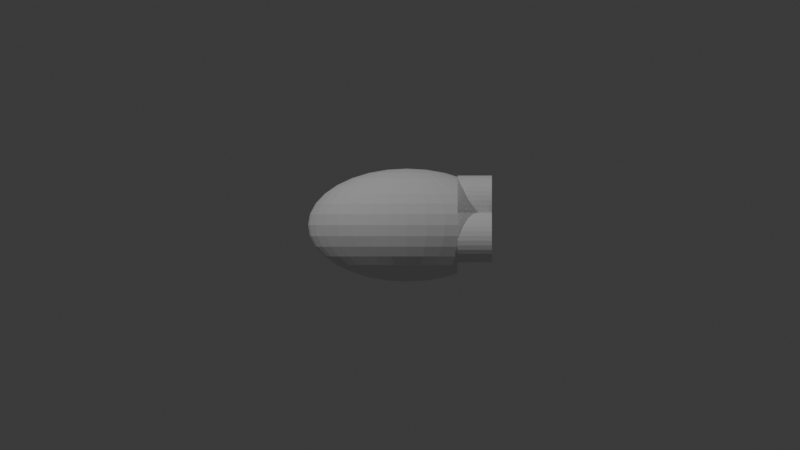 # Source: 4-DD-7-4-4.blend  (saved by Blender 4.3.32; exported with 4.5.12 LTS)
import bpy
from mathutils import Matrix  # noqa: F401  (used for matrix-valued properties, if any)

bpy.ops.wm.read_factory_settings(use_empty=True)
scene = bpy.context.scene
scene.name = 'Scene'

# ---- collections
col_collection = bpy.data.collections.new('Collection'); scene.collection.children.link(col_collection)

# ---- world
world_world = bpy.data.worlds.new('World'); scene.world = world_world
world_world.use_nodes = True; world_world.node_tree.nodes.clear()
_N = world_world.node_tree.nodes; _L = world_world.node_tree.links
n0 = _N.new('ShaderNodeOutputWorld'); n0.name = 'World Output'; n0.location = (300, 300)
n1 = _N.new('ShaderNodeBackground'); n1.name = 'Background'; n1.location = (10, 300)
n1.inputs[0].default_value = (0.05088, 0.05088, 0.05088, 1.0)
_L.new(n1.outputs[0], n0.inputs[0])
n0.is_active_output = True
world_world.color = (0.05088, 0.05088, 0.05088)
world_world.sun_shadow_jitter_overblur = 0.0

# ---- cameras
cam_camera_001 = bpy.data.cameras.new('Camera.001')
cam_camera_001.type = 'ORTHO'
cam_camera_001.ortho_scale = 40.0
cam_camera_002 = bpy.data.cameras.new('Camera.002')
cam_camera_002.type = 'ORTHO'
cam_camera_002.ortho_scale = 40.0

# ---- lights
light_point = bpy.data.lights.new('Point', 'POINT')
light_point.energy = 1e+04
light_point_001 = bpy.data.lights.new('Point.001', 'POINT')
light_point_001.energy = 6000.0

# ---- meshes
me_sphere = bpy.data.meshes.new('Sphere')
me_sphere.from_pydata([(0.0, 1.569, 2.349), (0.0, 2.349, 1.569), (0.0, 2.771, 0.5511), (0.0, 2.825, 0.0), (0.0, 2.771, -0.5511), (0.0, 2.349, -1.569), (0.1882, 0.5405, 2.771), (0.3692, 1.06, 2.61), (0.536, 1.539, 2.349), (0.6822, 1.959, 1.998), (0.8021, 2.304, 1.569), (0.8913, 2.56, 1.081), (0.9462, 2.717, 0.5511), (0.9647, 2.771, 0.0), (0.9462, 2.717, -0.5511), (0.8913, 2.56, -1.081), (0.8021, 2.304, -1.569), (0.6822, 1.959, -1.998), (0.536, 1.539, -2.349), (0.3692, 1.06, -2.61), (0.1882, 0.5405, -2.771), (0.3692, 0.5092, 2.771), (0.7242, 0.9988, 2.61), (1.051, 1.45, 2.349), (1.338, 1.846, 1.998), (1.573, 2.17, 1.569), (1.748, 2.411, 1.081), (1.856, 2.56, 0.5511), (1.892, 2.61, 0.0), (1.856, 2.56, -0.5511), (1.748, 2.411, -1.081), (1.573, 2.17, -1.569), (1.338, 1.846, -1.998), (1.051, 1.45, -2.349), (0.7242, 0.9988, -2.61), (0.3692, 0.5092, -2.771), (0.536, 0.4582, 2.771), (1.051, 0.8989, 2.61), (1.526, 1.305, 2.349), (1.943, 1.661, 1.998), (2.284, 1.953, 1.569), (2.284, 1.953, -1.569), (1.943, 1.661, -1.998), (1.526, 1.305, -2.349), (1.051, 0.8989, -2.61), (0.536, 0.4582, -2.771), (0.6822, 0.3897, 2.771), (1.338, 0.7644, 2.61), (1.943, 1.11, 2.349), (2.473, 1.413, 1.998), (2.473, 1.413, -1.998), (1.943, 1.11, -2.349), (1.338, 0.7644, -2.61), (0.6822, 0.3897, -2.771), (0.8021, 0.3062, 2.771), (1.573, 0.6006, 2.61), (2.284, 0.872, 2.349), (2.284, 0.872, -2.349), (1.573, 0.6006, -2.61), (0.8021, 0.3062, -2.771), (0.0, 0.0, 2.825), (0.8913, 0.2109, 2.771), (1.748, 0.4137, 2.61), (1.748, 0.4137, -2.61), (0.8913, 0.2109, -2.771), (0.9462, 0.1075, 2.771), (1.856, 0.2109, 2.61), (1.856, 0.2109, -2.61), (0.9462, 0.1075, -2.771), (0.9647, -3.157e-08, 2.771), (1.892, -6.314e-08, 2.61), (1.892, -6.314e-08, -2.61), (0.9647, -3.157e-08, -2.771), (0.9462, -0.1075, 2.771), (1.856, -0.2109, 2.61), (1.856, -0.2109, -2.61), (0.9462, -0.1075, -2.771), (0.8913, -0.2109, 2.771), (1.748, -0.4137, 2.61), (1.748, -0.4137, -2.61), (0.8913, -0.2109, -2.771), (0.8021, -0.3062, 2.771), (1.573, -0.6006, 2.61), (2.284, -0.872, 2.349), (2.284, -0.872, -2.349), (1.573, -0.6006, -2.61), (0.8021, -0.3062, -2.771), (0.6822, -0.3897, 2.771), (1.338, -0.7644, 2.61), (1.943, -1.11, 2.349), (2.472, -1.412, 1.998), (2.472, -1.412, -1.998), (1.943, -1.11, -2.349), (1.338, -0.7644, -2.61), (0.6822, -0.3897, -2.771), (0.536, -0.4582, 2.771), (1.051, -0.8989, 2.61), (1.526, -1.305, 2.349), (1.943, -1.661, 1.998), (2.284, -1.953, 1.569), (2.284, -1.953, -1.569), (1.943, -1.661, -1.998), (1.526, -1.305, -2.349), (1.051, -0.8989, -2.61), (0.536, -0.4582, -2.771), (0.3692, -0.5092, 2.771), (0.7242, -0.9988, 2.61), (1.051, -1.45, 2.349), (1.338, -1.846, 1.998), (1.573, -2.17, 1.569), (1.748, -2.411, 1.081), (1.856, -2.56, 0.5511), (1.892, -2.61, 0.0), (1.856, -2.56, -0.5511), (1.748, -2.411, -1.081), (1.573, -2.17, -1.569), (1.338, -1.846, -1.998), (1.051, -1.45, -2.349), (0.7242, -0.9988, -2.61), (0.3692, -0.5092, -2.771), (0.1882, -0.5405, 2.771), (0.3692, -1.06, 2.61), (0.536, -1.539, 2.349), (0.6822, -1.959, 1.998), (0.8021, -2.304, 1.569), (0.8913, -2.56, 1.081), (0.9462, -2.717, 0.5511), (0.9647, -2.771, 0.0), (0.9462, -2.717, -0.5511), (0.8913, -2.56, -1.081), (0.8021, -2.304, -1.569), (0.6822, -1.959, -1.998), (0.536, -1.539, -2.349), (0.3692, -1.06, -2.61), (0.1882, -0.5405, -2.771), (-3.684e-08, -0.5511, 2.771), (-2.579e-07, -1.081, 2.61), (-4.79e-07, -1.569, 2.349), (-7.369e-08, -1.998, 1.998), (-5.158e-07, -2.349, 1.569), (1.474e-07, -2.61, 1.081), (-6.632e-07, -2.771, 0.5511), (-1.621e-06, -2.825, 0.0), (-6.632e-07, -2.771, -0.5511), (1.474e-07, -2.61, -1.081), (-5.158e-07, -2.349, -1.569), (-7.369e-08, -1.998, -1.998), (-4.79e-07, -1.569, -2.349), (-2.579e-07, -1.081, -2.61), (-3.684e-08, -0.5511, -2.771), (-0.1882, -0.5405, 2.771), (-0.3692, -1.06, 2.61), (-0.536, -1.539, 2.349), (-0.6822, -1.959, 1.998), (-0.8021, -2.304, 1.569), (-0.8913, -2.56, 1.081), (-0.9462, -2.717, 0.5511), (-0.9647, -2.771, 0.0), (-0.9462, -2.717, -0.5511), (-0.8913, -2.56, -1.081), (-0.8021, -2.304, -1.569), (-0.6822, -1.959, -1.998), (-0.536, -1.539, -2.349), (-0.3692, -1.06, -2.61), (-0.1882, -0.5405, -2.771), (-0.3692, -0.5092, 2.771), (-0.7242, -0.9988, 2.61), (-1.051, -1.45, 2.349), (-1.338, -1.846, 1.998), (-1.573, -2.17, 1.569), (-1.748, -2.411, 1.081), (-1.856, -2.56, 0.5511), (-1.892, -2.61, 0.0), (-1.856, -2.56, -0.5511), (-1.748, -2.411, -1.081), (-1.573, -2.17, -1.569), (-1.338, -1.846, -1.998), (-1.051, -1.45, -2.349), (-0.7242, -0.9988, -2.61), (-0.3692, -0.5092, -2.771), (-0.536, -0.4582, 2.771), (-1.051, -0.8989, 2.61), (-1.526, -1.305, 2.349), (-1.943, -1.661, 1.998), (-2.284, -1.953, 1.569), (-2.538, -2.17, 1.081), (-2.695, -2.304, 0.5511), (-2.747, -2.349, 0.0), (-2.695, -2.304, -0.5511), (-2.538, -2.17, -1.081), (-2.284, -1.953, -1.569), (-1.943, -1.661, -1.998), (-1.526, -1.305, -2.349), (-1.051, -0.8989, -2.61), (-0.536, -0.4582, -2.771), (-0.6822, -0.3897, 2.771), (-1.338, -0.7644, 2.61), (-1.943, -1.11, 2.349), (-2.472, -1.412, 1.998), (-2.907, -1.661, 1.569), (-3.23, -1.846, 1.081), (-3.429, -1.959, 0.5511), (-3.497, -1.998, 0.0), (-3.429, -1.959, -0.5511), (-3.23, -1.846, -1.081), (-2.907, -1.661, -1.569), (-2.472, -1.412, -1.998), (-1.943, -1.11, -2.349), (-1.338, -0.7644, -2.61), (-0.6822, -0.3897, -2.771), (0.0, 0.0, -2.825), (-0.8021, -0.3062, 2.771), (-1.573, -0.6006, 2.61), (-2.284, -0.872, 2.349), (-2.907, -1.11, 1.998), (-3.419, -1.305, 1.569), (-3.799, -1.45, 1.081), (-4.033, -1.539, 0.5511), (-4.112, -1.569, 0.0), (-4.033, -1.539, -0.5511), (-3.799, -1.45, -1.081), (-3.419, -1.305, -1.569), (-2.907, -1.11, -1.998), (-2.284, -0.872, -2.349), (-1.573, -0.6006, -2.61), (-0.8021, -0.3062, -2.771), (-0.8913, -0.2109, 2.771), (-1.748, -0.4137, 2.61), (-2.538, -0.6006, 2.349), (-3.23, -0.7644, 1.998), (-3.799, -0.8989, 1.569), (-4.221, -0.9988, 1.081), (-4.481, -1.06, 0.5511), (-4.569, -1.081, 0.0), (-4.481, -1.06, -0.5511), (-4.221, -0.9988, -1.081), (-3.799, -0.8989, -1.569), (-3.23, -0.7644, -1.998), (-2.538, -0.6006, -2.349), (-1.748, -0.4137, -2.61), (-0.8913, -0.2109, -2.771), (-0.9462, -0.1075, 2.771), (-1.856, -0.2109, 2.61), (-2.695, -0.3062, 2.349), (-3.429, -0.3897, 1.998), (-4.033, -0.4582, 1.569), (-4.481, -0.5092, 1.081), (-4.757, -0.5405, 0.5511), (-4.85, -0.5511, 0.0), (-4.757, -0.5405, -0.5511), (-4.481, -0.5092, -1.081), (-4.033, -0.4582, -1.569), (-3.429, -0.3897, -1.998), (-2.695, -0.3062, -2.349), (-1.856, -0.2109, -2.61), (-0.9462, -0.1075, -2.771), (-0.9647, 5.262e-08, 2.771), (-1.892, 1.473e-07, 2.61), (-2.747, 4.21e-07, 2.349), (-3.497, 8.419e-08, 1.998), (-4.112, 4.631e-07, 1.569), (-4.569, 4.21e-08, 1.081), (-4.85, 7.577e-07, 0.5511), (-4.945, 1.263e-06, 0.0), (-4.85, 7.577e-07, -0.5511), (-4.569, 4.21e-08, -1.081), (-4.112, 4.631e-07, -1.569), (-3.497, 8.419e-08, -1.998), (-2.747, 4.21e-07, -2.349), (-1.892, 1.473e-07, -2.61), (-0.9647, 5.262e-08, -2.771), (-0.9462, 0.1075, 2.771), (-1.856, 0.2109, 2.61), (-2.695, 0.3062, 2.349), (-3.429, 0.3897, 1.998), (-4.033, 0.4582, 1.569), (-4.481, 0.5092, 1.081), (-4.757, 0.5405, 0.5511), (-4.85, 0.5511, 0.0), (-4.757, 0.5405, -0.5511), (-4.481, 0.5092, -1.081), (-4.033, 0.4582, -1.569), (-3.429, 0.3897, -1.998), (-2.695, 0.3062, -2.349), (-1.856, 0.2109, -2.61), (-0.9462, 0.1075, -2.771), (-0.8913, 0.2109, 2.771), (-1.748, 0.4137, 2.61), (-2.538, 0.6006, 2.349), (-3.23, 0.7644, 1.998), (-3.799, 0.8989, 1.569), (-4.221, 0.9988, 1.081), (-4.481, 1.06, 0.5511), (-4.569, 1.081, 0.0), (-4.481, 1.06, -0.5511), (-4.221, 0.9988, -1.081), (-3.799, 0.8989, -1.569), (-3.23, 0.7644, -1.998), (-2.538, 0.6006, -2.349), (-1.748, 0.4137, -2.61), (-0.8913, 0.2109, -2.771), (-0.8021, 0.3062, 2.771), (-1.573, 0.6006, 2.61), (-2.284, 0.872, 2.349), (-2.907, 1.11, 1.998), (-3.419, 1.305, 1.569), (-3.799, 1.45, 1.081), (-4.033, 1.539, 0.5511), (-4.112, 1.569, 0.0), (-4.033, 1.539, -0.5511), (-3.799, 1.45, -1.081), (-3.419, 1.305, -1.569), (-2.907, 1.11, -1.998), (-2.284, 0.872, -2.349), (-1.573, 0.6006, -2.61), (-0.8021, 0.3062, -2.771), (-0.6822, 0.3897, 2.771), (-1.338, 0.7644, 2.61), (-1.943, 1.11, 2.349), (-2.472, 1.412, 1.998), (-2.907, 1.661, 1.569), (-3.23, 1.846, 1.081), (-3.429, 1.959, 0.5511), (-3.497, 1.998, 0.0), (-3.429, 1.959, -0.5511), (-3.23, 1.846, -1.081), (-2.907, 1.661, -1.569), (-2.472, 1.412, -1.998), (-1.943, 1.11, -2.349), (-1.338, 0.7644, -2.61), (-0.6822, 0.3897, -2.771), (-0.536, 0.4582, 2.771), (-1.051, 0.8989, 2.61), (-1.526, 1.305, 2.349), (-1.943, 1.661, 1.998), (-2.284, 1.953, 1.569), (-2.538, 2.17, 1.081), (-2.695, 2.304, 0.5511), (-2.747, 2.349, 0.0), (-2.695, 2.304, -0.5511), (-2.538, 2.17, -1.081), (-2.284, 1.953, -1.569), (-1.943, 1.661, -1.998), (-1.526, 1.305, -2.349), (-1.051, 0.8989, -2.61), (-0.536, 0.4582, -2.771), (-0.3692, 0.5092, 2.771), (-0.7242, 0.9988, 2.61), (-1.051, 1.45, 2.349), (-1.338, 1.846, 1.998), (-1.573, 2.17, 1.569), (-1.748, 2.411, 1.081), (-1.856, 2.56, 0.5511), (-1.892, 2.61, 0.0), (-1.856, 2.56, -0.5511), (-1.748, 2.411, -1.081), (-1.573, 2.17, -1.569), (-1.338, 1.846, -1.998), (-1.051, 1.45, -2.349), (-0.7242, 0.9988, -2.61), (-0.3692, 0.5092, -2.771), (-0.1882, 0.5405, 2.771), (-0.3692, 1.06, 2.61), (-0.536, 1.539, 2.349), (-0.6822, 1.959, 1.998), (-0.8021, 2.304, 1.569), (-0.8913, 2.56, 1.081), (-0.9462, 2.717, 0.5511), (-0.9647, 2.771, 0.0), (-0.9462, 2.717, -0.5511), (-0.8913, 2.56, -1.081), (-0.8021, 2.304, -1.569), (-0.6822, 1.959, -1.998), (-0.536, 1.539, -2.349), (-0.3692, 1.06, -2.61), (-0.1882, 0.5405, -2.771), (7.369e-08, 0.5511, 2.771), (3.316e-07, 1.081, 2.61), (4.421e-07, 1.998, 1.998), (2.947e-07, 2.61, 1.081), (2.947e-07, 2.61, -1.081), (4.421e-07, 1.998, -1.998), (1.068e-06, 1.569, -2.349), (3.316e-07, 1.081, -2.61), (7.369e-08, 0.5511, -2.771), (2.528, 2.161, 1.101), (2.528, 2.161, -1.101), (2.528, 2.173, -1.081), (2.528, 2.355, -0.5511), (2.528, 2.173, 1.081), (2.528, 2.355, 0.5511), (2.528, 2.416, 0.0), (2.528, 1.444, 1.943), (2.528, 1.444, -1.943), (2.528, 1.839, -1.569), (2.528, 1.839, 1.569), (2.528, 0.965, 2.211), (2.528, 0.965, -2.211), (2.528, 1.374, 1.998), (2.528, 1.374, -1.998), (2.528, 0.5982, 2.352), (2.528, 0.5982, -2.352), (2.528, 0.6115, 2.349), (2.528, 0.6115, -2.349), (2.528, 0.2873, 2.401), (2.528, 0.2873, -2.401), (2.528, -1.257e-07, 2.416), (2.528, -1.257e-07, -2.416), (2.528, -0.2873, 2.401), (2.528, -0.2873, -2.401), (2.528, -0.5982, 2.352), (2.528, -0.5982, -2.352), (2.528, -0.965, 2.211), (2.528, -0.965, -2.211), (2.528, -0.6115, -2.349), (2.528, -0.6115, 2.349), (2.528, -1.444, 1.943), (2.528, -1.444, -1.943), (2.528, -1.374, 1.998), (2.528, -1.374, -1.998), (2.528, -2.161, 1.101), (2.528, -2.161, -1.101), (2.528, -1.839, 1.569), (2.528, -1.839, -1.569), (2.528, -2.173, -1.081), (2.528, -2.355, -0.5511), (2.528, -2.173, 1.081), (2.528, -2.355, 0.5511), (2.528, -2.416, 0.0)], [], [(384, 383, 19, 20), (3, 2, 12, 13), (376, 60, 6), (210, 384, 20), (4, 3, 13, 14), (377, 376, 6, 7), (380, 4, 14, 15), (0, 377, 7, 8), (5, 380, 15, 16), (378, 0, 8, 9), (381, 5, 16, 17), (1, 378, 9, 10), (382, 381, 17, 18), (379, 1, 10, 11), (383, 382, 18, 19), (2, 379, 11, 12), (11, 10, 25, 26), (19, 18, 33, 34), (12, 11, 26, 27), (20, 19, 34, 35), (13, 12, 27, 28), (6, 60, 21), (210, 20, 35), (14, 13, 28, 29), (7, 6, 21, 22), (15, 14, 29, 30), (8, 7, 22, 23), (16, 15, 30, 31), (9, 8, 23, 24), (17, 16, 31, 32), (10, 9, 24, 25), (18, 17, 32, 33), (23, 22, 37, 38), (24, 23, 38, 39), (32, 31, 41, 42), (25, 24, 39, 40), (33, 32, 42, 43), (34, 33, 43, 44), (389, 385, 395, 392, 398, 396, 402, 400, 404, 406, 408, 410, 415, 412, 418, 416, 422, 420, 426, 427, 428, 425, 424, 421, 423, 417, 419, 413, 414, 411, 409, 407, 405, 401, 403, 397, 399, 393, 394, 386, 387, 388, 391, 390), (35, 34, 44, 45), (21, 60, 36), (210, 35, 45), (22, 21, 36, 37), (44, 43, 51, 52), (45, 44, 52, 53), (36, 60, 46), (210, 45, 53), (37, 36, 46, 47), (38, 37, 47, 48), (39, 38, 48, 49), (43, 42, 50, 51), (385, 40, 395), (392, 49, 398), (52, 51, 57, 58), (53, 52, 58, 59), (46, 60, 54), (210, 53, 59), (47, 46, 54, 55), (48, 47, 55, 56), (59, 58, 63, 64), (54, 60, 61), (210, 59, 64), (55, 54, 61, 62), (396, 56, 402), (64, 63, 67, 68), (61, 60, 65), (210, 64, 68), (62, 61, 65, 66), (400, 62, 66, 404), (65, 60, 69), (210, 68, 72), (66, 65, 69, 70), (404, 66, 70, 406), (68, 67, 71, 72), (72, 71, 75, 76), (69, 60, 73), (210, 72, 76), (70, 69, 73, 74), (406, 70, 74, 408), (73, 60, 77), (210, 76, 80), (74, 73, 77, 78), (408, 74, 78, 410), (76, 75, 79, 80), (414, 413, 84), (80, 79, 85, 86), (77, 60, 81), (210, 80, 86), (78, 77, 81, 82), (410, 78, 82, 83, 415), (412, 415, 83), (82, 81, 87, 88), (83, 82, 88, 89), (412, 83, 89, 90, 418), (419, 417, 91), (416, 418, 90), (85, 84, 92, 93), (86, 85, 93, 94), (81, 60, 87), (210, 86, 94), (92, 91, 101, 102), (420, 422, 99), (93, 92, 102, 103), (94, 93, 103, 104), (87, 60, 95), (210, 94, 104), (88, 87, 95, 96), (89, 88, 96, 97), (423, 421, 100), (90, 89, 97, 98), (416, 90, 98, 99, 422), (424, 425, 113, 114), (97, 96, 106, 107), (98, 97, 107, 108), (101, 100, 115, 116), (99, 98, 108, 109), (102, 101, 116, 117), (420, 99, 109, 110, 426), (103, 102, 117, 118), (427, 426, 110, 111), (104, 103, 118, 119), (428, 427, 111, 112), (95, 60, 105), (210, 104, 119), (425, 428, 112, 113), (96, 95, 105, 106), (118, 117, 132, 133), (111, 110, 125, 126), (119, 118, 133, 134), (112, 111, 126, 127), (105, 60, 120), (210, 119, 134), (113, 112, 127, 128), (106, 105, 120, 121), (114, 113, 128, 129), (107, 106, 121, 122), (115, 114, 129, 130), (108, 107, 122, 123), (116, 115, 130, 131), (109, 108, 123, 124), (117, 116, 131, 132), (110, 109, 124, 125), (122, 121, 136, 137), (130, 129, 144, 145), (123, 122, 137, 138), (131, 130, 145, 146), (124, 123, 138, 139), (132, 131, 146, 147), (125, 124, 139, 140), (133, 132, 147, 148), (126, 125, 140, 141), (134, 133, 148, 149), (127, 126, 141, 142), (120, 60, 135), (210, 134, 149), (128, 127, 142, 143), (121, 120, 135, 136), (129, 128, 143, 144), (141, 140, 155, 156), (149, 148, 163, 164), (142, 141, 156, 157), (135, 60, 150), (210, 149, 164), (143, 142, 157, 158), (136, 135, 150, 151), (144, 143, 158, 159), (137, 136, 151, 152), (145, 144, 159, 160), (138, 137, 152, 153), (146, 145, 160, 161), (139, 138, 153, 154), (147, 146, 161, 162), (140, 139, 154, 155), (148, 147, 162, 163), (160, 159, 174, 175), (153, 152, 167, 168), (161, 160, 175, 176), (154, 153, 168, 169), (162, 161, 176, 177), (155, 154, 169, 170), (163, 162, 177, 178), (156, 155, 170, 171), (164, 163, 178, 179), (157, 156, 171, 172), (150, 60, 165), (210, 164, 179), (158, 157, 172, 173), (151, 150, 165, 166), (159, 158, 173, 174), (152, 151, 166, 167), (179, 178, 193, 194), (172, 171, 186, 187), (165, 60, 180), (210, 179, 194), (173, 172, 187, 188), (166, 165, 180, 181), (174, 173, 188, 189), (167, 166, 181, 182), (175, 174, 189, 190), (168, 167, 182, 183), (176, 175, 190, 191), (169, 168, 183, 184), (177, 176, 191, 192), (170, 169, 184, 185), (178, 177, 192, 193), (171, 170, 185, 186), (183, 182, 197, 198), (191, 190, 205, 206), (184, 183, 198, 199), (192, 191, 206, 207), (185, 184, 199, 200), (193, 192, 207, 208), (186, 185, 200, 201), (194, 193, 208, 209), (187, 186, 201, 202), (180, 60, 195), (210, 194, 209), (188, 187, 202, 203), (181, 180, 195, 196), (189, 188, 203, 204), (182, 181, 196, 197), (190, 189, 204, 205), (202, 201, 217, 218), (195, 60, 211), (210, 209, 225), (203, 202, 218, 219), (196, 195, 211, 212), (204, 203, 219, 220), (197, 196, 212, 213), (205, 204, 220, 221), (198, 197, 213, 214), (206, 205, 221, 222), (199, 198, 214, 215), (207, 206, 222, 223), (200, 199, 215, 216), (208, 207, 223, 224), (201, 200, 216, 217), (209, 208, 224, 225), (222, 221, 236, 237), (215, 214, 229, 230), (223, 222, 237, 238), (216, 215, 230, 231), (224, 223, 238, 239), (217, 216, 231, 232), (225, 224, 239, 240), (218, 217, 232, 233), (211, 60, 226), (210, 225, 240), (219, 218, 233, 234), (212, 211, 226, 227), (220, 219, 234, 235), (213, 212, 227, 228), (221, 220, 235, 236), (214, 213, 228, 229), (210, 240, 255), (234, 233, 248, 249), (227, 226, 241, 242), (235, 234, 249, 250), (228, 227, 242, 243), (236, 235, 250, 251), (229, 228, 243, 244), (237, 236, 251, 252), (230, 229, 244, 245), (238, 237, 252, 253), (231, 230, 245, 246), (239, 238, 253, 254), (232, 231, 246, 247), (240, 239, 254, 255), (233, 232, 247, 248), (226, 60, 241), (253, 252, 267, 268), (246, 245, 260, 261), (254, 253, 268, 269), (247, 246, 261, 262), (255, 254, 269, 270), (248, 247, 262, 263), (241, 60, 256), (210, 255, 270), (249, 248, 263, 264), (242, 241, 256, 257), (250, 249, 264, 265), (243, 242, 257, 258), (251, 250, 265, 266), (244, 243, 258, 259), (252, 251, 266, 267), (245, 244, 259, 260), (257, 256, 271, 272), (265, 264, 279, 280), (258, 257, 272, 273), (266, 265, 280, 281), (259, 258, 273, 274), (267, 266, 281, 282), (260, 259, 274, 275), (268, 267, 282, 283), (261, 260, 275, 276), (269, 268, 283, 284), (262, 261, 276, 277), (270, 269, 284, 285), (263, 262, 277, 278), (256, 60, 271), (210, 270, 285), (264, 263, 278, 279), (276, 275, 290, 291), (284, 283, 298, 299), (277, 276, 291, 292), (285, 284, 299, 300), (278, 277, 292, 293), (271, 60, 286), (210, 285, 300), (279, 278, 293, 294), (272, 271, 286, 287), (280, 279, 294, 295), (273, 272, 287, 288), (281, 280, 295, 296), (274, 273, 288, 289), (282, 281, 296, 297), (275, 274, 289, 290), (283, 282, 297, 298), (295, 294, 309, 310), (288, 287, 302, 303), (296, 295, 310, 311), (289, 288, 303, 304), (297, 296, 311, 312), (290, 289, 304, 305), (298, 297, 312, 313), (291, 290, 305, 306), (299, 298, 313, 314), (292, 291, 306, 307), (300, 299, 314, 315), (293, 292, 307, 308), (286, 60, 301), (210, 300, 315), (294, 293, 308, 309), (287, 286, 301, 302), (314, 313, 328, 329), (307, 306, 321, 322), (315, 314, 329, 330), (308, 307, 322, 323), (301, 60, 316), (210, 315, 330), (309, 308, 323, 324), (302, 301, 316, 317), (310, 309, 324, 325), (303, 302, 317, 318), (311, 310, 325, 326), (304, 303, 318, 319), (312, 311, 326, 327), (305, 304, 319, 320), (313, 312, 327, 328), (306, 305, 320, 321), (318, 317, 332, 333), (326, 325, 340, 341), (319, 318, 333, 334), (327, 326, 341, 342), (320, 319, 334, 335), (328, 327, 342, 343), (321, 320, 335, 336), (329, 328, 343, 344), (322, 321, 336, 337), (330, 329, 344, 345), (323, 322, 337, 338), (316, 60, 331), (210, 330, 345), (324, 323, 338, 339), (317, 316, 331, 332), (325, 324, 339, 340), (337, 336, 351, 352), (345, 344, 359, 360), (338, 337, 352, 353), (331, 60, 346), (210, 345, 360), (339, 338, 353, 354), (332, 331, 346, 347), (340, 339, 354, 355), (333, 332, 347, 348), (341, 340, 355, 356), (334, 333, 348, 349), (342, 341, 356, 357), (335, 334, 349, 350), (343, 342, 357, 358), (336, 335, 350, 351), (344, 343, 358, 359), (356, 355, 370, 371), (349, 348, 363, 364), (357, 356, 371, 372), (350, 349, 364, 365), (358, 357, 372, 373), (351, 350, 365, 366), (359, 358, 373, 374), (352, 351, 366, 367), (360, 359, 374, 375), (353, 352, 367, 368), (346, 60, 361), (210, 360, 375), (354, 353, 368, 369), (347, 346, 361, 362), (355, 354, 369, 370), (348, 347, 362, 363), (375, 374, 383, 384), (368, 367, 2, 3), (361, 60, 376), (210, 375, 384), (369, 368, 3, 4), (362, 361, 376, 377), (370, 369, 4, 380), (363, 362, 377, 0), (371, 370, 380, 5), (364, 363, 0, 378), (372, 371, 5, 381), (365, 364, 378, 1), (373, 372, 381, 382), (366, 365, 1, 379), (374, 373, 382, 383), (367, 366, 379, 2), (100, 421, 424, 114, 115), (91, 417, 423, 100, 101), (84, 413, 419, 91, 92), (79, 411, 414, 84, 85), (75, 409, 411, 79), (71, 407, 409, 75), (67, 405, 407, 71), (58, 57, 403, 401, 63), (63, 401, 405, 67), (56, 55, 62, 400, 402), (51, 50, 399, 397, 57), (57, 397, 403), (49, 48, 56, 396, 398), (42, 41, 394, 393, 50), (50, 393, 399), (40, 39, 49, 392, 395), (28, 27, 390, 391), (27, 26, 389, 390), (29, 28, 391, 388), (30, 29, 388, 387), (31, 30, 387, 386, 41), (41, 386, 394), (26, 25, 40, 385, 389)])
_uv = me_sphere.uv_layers.new(name='UVMap')
_uv.uv.foreach_set('vector', [0.75, 0.0625, 0.75, 0.125, 0.7188, 0.125, 0.7188, 0.0625, 0.75, 0.5, 0.75, 0.5625, 0.7188, 0.5625, 0.7188, 0.5, 0.75, 0.9375, 0.7344, 1.0, 0.7188, 0.9375, 0.7344, 0.0, 0.75, 0.0625, 0.7188, 0.0625, 0.75, 0.4375, 0.75, 0.5, 0.7188, 0.5, 0.7188, 0.4375, 0.75, 0.875, 0.75, 0.9375, 0.7188, 0.9375, 0.7188, 0.875, 0.75, 0.375, 0.75, 0.4375, 0.7188, 0.4375, 0.7188, 0.375, 0.75, 0.8125, 0.75, 0.875, 0.7188, 0.875, 0.7188, 0.8125, 0.75, 0.3125, 0.75, 0.375, 0.7188, 0.375, 0.7188, 0.3125, 0.75, 0.75, 0.75, 0.8125, 0.7188, 0.8125, 0.7188, 0.75, 0.75, 0.25, 0.75, 0.3125, 0.7188, 0.3125, 0.7188, 0.25, 0.75, 0.6875, 0.75, 0.75, 0.7188, 0.75, 0.7188, 0.6875, 0.75, 0.1875, 0.75, 0.25, 0.7188, 0.25, 0.7188, 0.1875, 0.75, 0.625, 0.75, 0.6875, 0.7188, 0.6875, 0.7188, 0.625, 0.75, 0.125, 0.75, 0.1875, 0.7188, 0.1875, 0.7188, 0.125, 0.75, 0.5625, 0.75, 0.625, 0.7188, 0.625, 0.7188, 0.5625, 0.7188, 0.625, 0.7188, 0.6875, 0.6875, 0.6875, 0.6875, 0.625, 0.7188, 0.125, 0.7188, 0.1875, 0.6875, 0.1875, 0.6875, 0.125, 0.7188, 0.5625, 0.7188, 0.625, 0.6875, 0.625, 0.6875, 0.5625, 0.7188, 0.0625, 0.7188, 0.125, 0.6875, 0.125, 0.6875, 0.0625, 0.7188, 0.5, 0.7188, 0.5625, 0.6875, 0.5625, 0.6875, 0.5, 0.7188, 0.9375, 0.7031, 1.0, 0.6875, 0.9375, 0.7031, 0.0, 0.7188, 0.0625, 0.6875, 0.0625, 0.7188, 0.4375, 0.7188, 0.5, 0.6875, 0.5, 0.6875, 0.4375, 0.7188, 0.875, 0.7188, 0.9375, 0.6875, 0.9375, 0.6875, 0.875, 0.7188, 0.375, 0.7188, 0.4375, 0.6875, 0.4375, 0.6875, 0.375, 0.7188, 0.8125, 0.7188, 0.875, 0.6875, 0.875, 0.6875, 0.8125, 0.7188, 0.3125, 0.7188, 0.375, 0.6875, 0.375, 0.6875, 0.3125, 0.7188, 0.75, 0.7188, 0.8125, 0.6875, 0.8125, 0.6875, 0.75, 0.7188, 0.25, 0.7188, 0.3125, 0.6875, 0.3125, 0.6875, 0.25, 0.7188, 0.6875, 0.7188, 0.75, 0.6875, 0.75, 0.6875, 0.6875, 0.7188, 0.1875, 0.7188, 0.25, 0.6875, 0.25, 0.6875, 0.1875, 0.6875, 0.8125, 0.6875, 0.875, 0.6562, 0.875, 0.6562, 0.8125, 0.6875, 0.75, 0.6875, 0.8125, 0.6562, 0.8125, 0.6562, 0.75, 0.6875, 0.25, 0.6875, 0.3125, 0.6562, 0.3125, 0.6562, 0.25, 0.6875, 0.6875, 0.6875, 0.75, 0.6562, 0.75, 0.6562, 0.6875, 0.6875, 0.1875, 0.6875, 0.25, 0.6562, 0.25, 0.6562, 0.1875, 0.6875, 0.125, 0.6875, 0.1875, 0.6562, 0.1875, 0.6562, 0.125, 0.6567, 0.625, 0.6562, 0.6275, 0.644, 0.6875, 0.625, 0.742, 0.621, 0.75, 0.5938, 0.7881, 0.5638, 0.8125, 0.5625, 0.8133, 0.5312, 0.8249, 0.5, 0.8285, 0.4688, 0.8249, 0.4375, 0.8133, 0.4362, 0.8125, 0.4062, 0.7881, 0.379, 0.75, 0.375, 0.742, 0.356, 0.6875, 0.3438, 0.6275, 0.3433, 0.625, 0.3375, 0.5625, 0.3357, 0.5, 0.3375, 0.4375, 0.3433, 0.375, 0.3438, 0.3725, 0.356, 0.3125, 0.375, 0.258, 0.379, 0.25, 0.4062, 0.2119, 0.4362, 0.1875, 0.4375, 0.1867, 0.4688, 0.1751, 0.5, 0.1715, 0.5312, 0.1751, 0.5625, 0.1867, 0.5638, 0.1875, 0.5938, 0.2119, 0.621, 0.25, 0.625, 0.258, 0.644, 0.3125, 0.6562, 0.3725, 0.6567, 0.375, 0.6625, 0.4375, 0.6643, 0.5, 0.6625, 0.5625, 0.6875, 0.0625, 0.6875, 0.125, 0.6562, 0.125, 0.6562, 0.0625, 0.6875, 0.9375, 0.6719, 1.0, 0.6562, 0.9375, 0.6719, 0.0, 0.6875, 0.0625, 0.6562, 0.0625, 0.6875, 0.875, 0.6875, 0.9375, 0.6562, 0.9375, 0.6562, 0.875, 0.6562, 0.125, 0.6562, 0.1875, 0.625, 0.1875, 0.625, 0.125, 0.6562, 0.0625, 0.6562, 0.125, 0.625, 0.125, 0.625, 0.0625, 0.6562, 0.9375, 0.6406, 1.0, 0.625, 0.9375, 0.6406, 0.0, 0.6562, 0.0625, 0.625, 0.0625, 0.6562, 0.875, 0.6562, 0.9375, 0.625, 0.9375, 0.625, 0.875, 0.6562, 0.8125, 0.6562, 0.875, 0.625, 0.875, 0.625, 0.8125, 0.6562, 0.75, 0.6562, 0.8125, 0.625, 0.8125, 0.625, 0.75, 0.6562, 0.1875, 0.6562, 0.25, 0.625, 0.25, 0.625, 0.1875, 0.6562, 0.6275, 0.6562, 0.6875, 0.644, 0.6875, 0.625, 0.742, 0.625, 0.75, 0.621, 0.75, 0.625, 0.125, 0.625, 0.1875, 0.5938, 0.1875, 0.5938, 0.125, 0.625, 0.0625, 0.625, 0.125, 0.5938, 0.125, 0.5938, 0.0625, 0.625, 0.9375, 0.6094, 1.0, 0.5938, 0.9375, 0.6094, 0.0, 0.625, 0.0625, 0.5938, 0.0625, 0.625, 0.875, 0.625, 0.9375, 0.5938, 0.9375, 0.5938, 0.875, 0.625, 0.8125, 0.625, 0.875, 0.5938, 0.875, 0.5938, 0.8125, 0.5938, 0.0625, 0.5938, 0.125, 0.5625, 0.125, 0.5625, 0.0625, 0.5938, 0.9375, 0.5781, 1.0, 0.5625, 0.9375, 0.5781, 0.0, 0.5938, 0.0625, 0.5625, 0.0625, 0.5938, 0.875, 0.5938, 0.9375, 0.5625, 0.9375, 0.5625, 0.875, 0.5938, 0.7881, 0.5938, 0.8125, 0.5638, 0.8125, 0.5625, 0.0625, 0.5625, 0.125, 0.5312, 0.125, 0.5312, 0.0625, 0.5625, 0.9375, 0.5469, 1.0, 0.5312, 0.9375, 0.5469, 0.0, 0.5625, 0.0625, 0.5312, 0.0625, 0.5625, 0.875, 0.5625, 0.9375, 0.5312, 0.9375, 0.5312, 0.875, 0.5625, 0.8133, 0.5625, 0.875, 0.5312, 0.875, 0.5312, 0.8249, 0.5312, 0.9375, 0.5156, 1.0, 0.5, 0.9375, 0.5156, 0.0, 0.5312, 0.0625, 0.5, 0.0625, 0.5312, 0.875, 0.5312, 0.9375, 0.5, 0.9375, 0.5, 0.875, 0.5312, 0.8249, 0.5312, 0.875, 0.5, 0.875, 0.5, 0.8285, 0.5312, 0.0625, 0.5312, 0.125, 0.5, 0.125, 0.5, 0.0625, 0.5, 0.0625, 0.5, 0.125, 0.4688, 0.125, 0.4688, 0.0625, 0.5, 0.9375, 0.4844, 1.0, 0.4688, 0.9375, 0.4844, 0.0, 0.5, 0.0625, 0.4688, 0.0625, 0.5, 0.875, 0.5, 0.9375, 0.4688, 0.9375, 0.4688, 0.875, 0.5, 0.8285, 0.5, 0.875, 0.4688, 0.875, 0.4688, 0.8249, 0.4688, 0.9375, 0.4531, 1.0, 0.4375, 0.9375, 0.4531, 0.0, 0.4688, 0.0625, 0.4375, 0.0625, 0.4688, 0.875, 0.4688, 0.9375, 0.4375, 0.9375, 0.4375, 0.875, 0.4688, 0.8249, 0.4688, 0.875, 0.4375, 0.875, 0.4375, 0.8133, 0.4688, 0.0625, 0.4688, 0.125, 0.4375, 0.125, 0.4375, 0.0625, 0.4362, 0.1875, 0.4062, 0.2119, 0.4062, 0.1875, 0.4375, 0.0625, 0.4375, 0.125, 0.4062, 0.125, 0.4062, 0.0625, 0.4375, 0.9375, 0.4219, 1.0, 0.4062, 0.9375, 0.4219, 0.0, 0.4375, 0.0625, 0.4062, 0.0625, 0.4375, 0.875, 0.4375, 0.9375, 0.4062, 0.9375, 0.4062, 0.875, 0.4375, 0.8133, 0.4375, 0.875, 0.4062, 0.875, 0.4062, 0.8125, 0.4362, 0.8125, 0.4062, 0.7881, 0.4362, 0.8125, 0.4062, 0.8125, 0.4062, 0.875, 0.4062, 0.9375, 0.375, 0.9375, 0.375, 0.875, 0.4062, 0.8125, 0.4062, 0.875, 0.375, 0.875, 0.375, 0.8125, 0.4062, 0.7881, 0.4062, 0.8125, 0.375, 0.8125, 0.375, 0.75, 0.379, 0.75, 0.379, 0.25, 0.375, 0.258, 0.375, 0.25, 0.375, 0.742, 0.379, 0.75, 0.375, 0.75, 0.4062, 0.125, 0.4062, 0.1875, 0.375, 0.1875, 0.375, 0.125, 0.4062, 0.0625, 0.4062, 0.125, 0.375, 0.125, 0.375, 0.0625, 0.4062, 0.9375, 0.3906, 1.0, 0.375, 0.9375, 0.3906, 0.0, 0.4062, 0.0625, 0.375, 0.0625, 0.375, 0.1875, 0.375, 0.25, 0.3438, 0.25, 0.3438, 0.1875, 0.3438, 0.6275, 0.356, 0.6875, 0.3438, 0.6875, 0.375, 0.125, 0.375, 0.1875, 0.3438, 0.1875, 0.3438, 0.125, 0.375, 0.0625, 0.375, 0.125, 0.3438, 0.125, 0.3438, 0.0625, 0.375, 0.9375, 0.3594, 1.0, 0.3438, 0.9375, 0.3594, 0.0, 0.375, 0.0625, 0.3438, 0.0625, 0.375, 0.875, 0.375, 0.9375, 0.3438, 0.9375, 0.3438, 0.875, 0.375, 0.8125, 0.375, 0.875, 0.3438, 0.875, 0.3438, 0.8125, 0.356, 0.3125, 0.3438, 0.3725, 0.3438, 0.3125, 0.375, 0.75, 0.375, 0.8125, 0.3438, 0.8125, 0.3438, 0.75, 0.375, 0.742, 0.375, 0.75, 0.3438, 0.75, 0.3438, 0.6875, 0.356, 0.6875, 0.3433, 0.375, 0.3375, 0.4375, 0.3125, 0.4375, 0.3125, 0.375, 0.3438, 0.8125, 0.3438, 0.875, 0.3125, 0.875, 0.3125, 0.8125, 0.3438, 0.75, 0.3438, 0.8125, 0.3125, 0.8125, 0.3125, 0.75, 0.3438, 0.25, 0.3438, 0.3125, 0.3125, 0.3125, 0.3125, 0.25, 0.3438, 0.6875, 0.3438, 0.75, 0.3125, 0.75, 0.3125, 0.6875, 0.3438, 0.1875, 0.3438, 0.25, 0.3125, 0.25, 0.3125, 0.1875, 0.3438, 0.6275, 0.3438, 0.6875, 0.3125, 0.6875, 0.3125, 0.625, 0.3433, 0.625, 0.3438, 0.125, 0.3438, 0.1875, 0.3125, 0.1875, 0.3125, 0.125, 0.3375, 0.5625, 0.3433, 0.625, 0.3125, 0.625, 0.3125, 0.5625, 0.3438, 0.0625, 0.3438, 0.125, 0.3125, 0.125, 0.3125, 0.0625, 0.3357, 0.5, 0.3375, 0.5625, 0.3125, 0.5625, 0.3125, 0.5, 0.3438, 0.9375, 0.3281, 1.0, 0.3125, 0.9375, 0.3281, 0.0, 0.3438, 0.0625, 0.3125, 0.0625, 0.3375, 0.4375, 0.3357, 0.5, 0.3125, 0.5, 0.3125, 0.4375, 0.3438, 0.875, 0.3438, 0.9375, 0.3125, 0.9375, 0.3125, 0.875, 0.3125, 0.125, 0.3125, 0.1875, 0.2812, 0.1875, 0.2812, 0.125, 0.3125, 0.5625, 0.3125, 0.625, 0.2812, 0.625, 0.2812, 0.5625, 0.3125, 0.0625, 0.3125, 0.125, 0.2812, 0.125, 0.2812, 0.0625, 0.3125, 0.5, 0.3125, 0.5625, 0.2812, 0.5625, 0.2812, 0.5, 0.3125, 0.9375, 0.2969, 1.0, 0.2812, 0.9375, 0.2969, 0.0, 0.3125, 0.0625, 0.2812, 0.0625, 0.3125, 0.4375, 0.3125, 0.5, 0.2812, 0.5, 0.2812, 0.4375, 0.3125, 0.875, 0.3125, 0.9375, 0.2812, 0.9375, 0.2812, 0.875, 0.3125, 0.375, 0.3125, 0.4375, 0.2812, 0.4375, 0.2812, 0.375, 0.3125, 0.8125, 0.3125, 0.875, 0.2812, 0.875, 0.2812, 0.8125, 0.3125, 0.3125, 0.3125, 0.375, 0.2812, 0.375, 0.2812, 0.3125, 0.3125, 0.75, 0.3125, 0.8125, 0.2812, 0.8125, 0.2812, 0.75, 0.3125, 0.25, 0.3125, 0.3125, 0.2812, 0.3125, 0.2812, 0.25, 0.3125, 0.6875, 0.3125, 0.75, 0.2812, 0.75, 0.2812, 0.6875, 0.3125, 0.1875, 0.3125, 0.25, 0.2812, 0.25, 0.2812, 0.1875, 0.3125, 0.625, 0.3125, 0.6875, 0.2812, 0.6875, 0.2812, 0.625, 0.2812, 0.8125, 0.2812, 0.875, 0.25, 0.875, 0.25, 0.8125, 0.2812, 0.3125, 0.2812, 0.375, 0.25, 0.375, 0.25, 0.3125, 0.2812, 0.75, 0.2812, 0.8125, 0.25, 0.8125, 0.25, 0.75, 0.2812, 0.25, 0.2812, 0.3125, 0.25, 0.3125, 0.25, 0.25, 0.2812, 0.6875, 0.2812, 0.75, 0.25, 0.75, 0.25, 0.6875, 0.2812, 0.1875, 0.2812, 0.25, 0.25, 0.25, 0.25, 0.1875, 0.2812, 0.625, 0.2812, 0.6875, 0.25, 0.6875, 0.25, 0.625, 0.2812, 0.125, 0.2812, 0.1875, 0.25, 0.1875, 0.25, 0.125, 0.2812, 0.5625, 0.2812, 0.625, 0.25, 0.625, 0.25, 0.5625, 0.2812, 0.0625, 0.2812, 0.125, 0.25, 0.125, 0.25, 0.0625, 0.2812, 0.5, 0.2812, 0.5625, 0.25, 0.5625, 0.25, 0.5, 0.2812, 0.9375, 0.2656, 1.0, 0.25, 0.9375, 0.2656, 0.0, 0.2812, 0.0625, 0.25, 0.0625, 0.2812, 0.4375, 0.2812, 0.5, 0.25, 0.5, 0.25, 0.4375, 0.2812, 0.875, 0.2812, 0.9375, 0.25, 0.9375, 0.25, 0.875, 0.2812, 0.375, 0.2812, 0.4375, 0.25, 0.4375, 0.25, 0.375, 0.25, 0.5625, 0.25, 0.625, 0.2188, 0.625, 0.2188, 0.5625, 0.25, 0.0625, 0.25, 0.125, 0.2188, 0.125, 0.2188, 0.0625, 0.25, 0.5, 0.25, 0.5625, 0.2188, 0.5625, 0.2187, 0.5, 0.25, 0.9375, 0.2344, 1.0, 0.2188, 0.9375, 0.2344, 0.0, 0.25, 0.0625, 0.2188, 0.0625, 0.25, 0.4375, 0.25, 0.5, 0.2187, 0.5, 0.2188, 0.4375, 0.25, 0.875, 0.25, 0.9375, 0.2188, 0.9375, 0.2188, 0.875, 0.25, 0.375, 0.25, 0.4375, 0.2188, 0.4375, 0.2188, 0.375, 0.25, 0.8125, 0.25, 0.875, 0.2188, 0.875, 0.2188, 0.8125, 0.25, 0.3125, 0.25, 0.375, 0.2188, 0.375, 0.2188, 0.3125, 0.25, 0.75, 0.25, 0.8125, 0.2188, 0.8125, 0.2188, 0.75, 0.25, 0.25, 0.25, 0.3125, 0.2188, 0.3125, 0.2188, 0.25, 0.25, 0.6875, 0.25, 0.75, 0.2188, 0.75, 0.2188, 0.6875, 0.25, 0.1875, 0.25, 0.25, 0.2188, 0.25, 0.2188, 0.1875, 0.25, 0.625, 0.25, 0.6875, 0.2188, 0.6875, 0.2188, 0.625, 0.25, 0.125, 0.25, 0.1875, 0.2188, 0.1875, 0.2188, 0.125, 0.2188, 0.3125, 0.2188, 0.375, 0.1875, 0.375, 0.1875, 0.3125, 0.2188, 0.75, 0.2188, 0.8125, 0.1875, 0.8125, 0.1875, 0.75, 0.2188, 0.25, 0.2188, 0.3125, 0.1875, 0.3125, 0.1875, 0.25, 0.2188, 0.6875, 0.2188, 0.75, 0.1875, 0.75, 0.1875, 0.6875, 0.2188, 0.1875, 0.2188, 0.25, 0.1875, 0.25, 0.1875, 0.1875, 0.2188, 0.625, 0.2188, 0.6875, 0.1875, 0.6875, 0.1875, 0.625, 0.2188, 0.125, 0.2188, 0.1875, 0.1875, 0.1875, 0.1875, 0.125, 0.2188, 0.5625, 0.2188, 0.625, 0.1875, 0.625, 0.1875, 0.5625, 0.2188, 0.0625, 0.2188, 0.125, 0.1875, 0.125, 0.1875, 0.0625, 0.2187, 0.5, 0.2188, 0.5625, 0.1875, 0.5625, 0.1875, 0.5, 0.2188, 0.9375, 0.2031, 1.0, 0.1875, 0.9375, 0.2031, 0.0, 0.2188, 0.0625, 0.1875, 0.0625, 0.2188, 0.4375, 0.2187, 0.5, 0.1875, 0.5, 0.1875, 0.4375, 0.2188, 0.875, 0.2188, 0.9375, 0.1875, 0.9375, 0.1875, 0.875, 0.2188, 0.375, 0.2188, 0.4375, 0.1875, 0.4375, 0.1875, 0.375, 0.2188, 0.8125, 0.2188, 0.875, 0.1875, 0.875, 0.1875, 0.8125, 0.1875, 0.0625, 0.1875, 0.125, 0.1562, 0.125, 0.1563, 0.0625, 0.1875, 0.5, 0.1875, 0.5625, 0.1562, 0.5625, 0.1562, 0.5, 0.1875, 0.9375, 0.1719, 1.0, 0.1563, 0.9375, 0.1719, 0.0, 0.1875, 0.0625, 0.1563, 0.0625, 0.1875, 0.4375, 0.1875, 0.5, 0.1562, 0.5, 0.1562, 0.4375, 0.1875, 0.875, 0.1875, 0.9375, 0.1563, 0.9375, 0.1562, 0.875, 0.1875, 0.375, 0.1875, 0.4375, 0.1562, 0.4375, 0.1563, 0.375, 0.1875, 0.8125, 0.1875, 0.875, 0.1562, 0.875, 0.1562, 0.8125, 0.1875, 0.3125, 0.1875, 0.375, 0.1563, 0.375, 0.1562, 0.3125, 0.1875, 0.75, 0.1875, 0.8125, 0.1562, 0.8125, 0.1562, 0.75, 0.1875, 0.25, 0.1875, 0.3125, 0.1562, 0.3125, 0.1562, 0.25, 0.1875, 0.6875, 0.1875, 0.75, 0.1562, 0.75, 0.1562, 0.6875, 0.1875, 0.1875, 0.1875, 0.25, 0.1562, 0.25, 0.1562, 0.1875, 0.1875, 0.625, 0.1875, 0.6875, 0.1562, 0.6875, 0.1563, 0.625, 0.1875, 0.125, 0.1875, 0.1875, 0.1562, 0.1875, 0.1562, 0.125, 0.1875, 0.5625, 0.1875, 0.625, 0.1563, 0.625, 0.1562, 0.5625, 0.1562, 0.75, 0.1562, 0.8125, 0.125, 0.8125, 0.125, 0.75, 0.1562, 0.25, 0.1562, 0.3125, 0.125, 0.3125, 0.125, 0.25, 0.1562, 0.6875, 0.1562, 0.75, 0.125, 0.75, 0.125, 0.6875, 0.1562, 0.1875, 0.1562, 0.25, 0.125, 0.25, 0.125, 0.1875, 0.1563, 0.625, 0.1562, 0.6875, 0.125, 0.6875, 0.125, 0.625, 0.1562, 0.125, 0.1562, 0.1875, 0.125, 0.1875, 0.125, 0.125, 0.1562, 0.5625, 0.1563, 0.625, 0.125, 0.625, 0.125, 0.5625, 0.1563, 0.0625, 0.1562, 0.125, 0.125, 0.125, 0.125, 0.0625, 0.1562, 0.5, 0.1562, 0.5625, 0.125, 0.5625, 0.125, 0.5, 0.1563, 0.9375, 0.1406, 1.0, 0.125, 0.9375, 0.1406, 0.0, 0.1563, 0.0625, 0.125, 0.0625, 0.1562, 0.4375, 0.1562, 0.5, 0.125, 0.5, 0.125, 0.4375, 0.1562, 0.875, 0.1563, 0.9375, 0.125, 0.9375, 0.125, 0.875, 0.1563, 0.375, 0.1562, 0.4375, 0.125, 0.4375, 0.125, 0.375, 0.1562, 0.8125, 0.1562, 0.875, 0.125, 0.875, 0.125, 0.8125, 0.1562, 0.3125, 0.1563, 0.375, 0.125, 0.375, 0.125, 0.3125, 0.125, 0.5, 0.125, 0.5625, 0.09375, 0.5625, 0.09375, 0.5, 0.125, 0.9375, 0.1094, 1.0, 0.09375, 0.9375, 0.1094, 0.0, 0.125, 0.0625, 0.09375, 0.0625, 0.125, 0.4375, 0.125, 0.5, 0.09375, 0.5, 0.09375, 0.4375, 0.125, 0.875, 0.125, 0.9375, 0.09375, 0.9375, 0.09375, 0.875, 0.125, 0.375, 0.125, 0.4375, 0.09375, 0.4375, 0.09375, 0.375, 0.125, 0.8125, 0.125, 0.875, 0.09375, 0.875, 0.09375, 0.8125, 0.125, 0.3125, 0.125, 0.375, 0.09375, 0.375, 0.09375, 0.3125, 0.125, 0.75, 0.125, 0.8125, 0.09375, 0.8125, 0.09375, 0.75, 0.125, 0.25, 0.125, 0.3125, 0.09375, 0.3125, 0.09375, 0.25, 0.125, 0.6875, 0.125, 0.75, 0.09375, 0.75, 0.09375, 0.6875, 0.125, 0.1875, 0.125, 0.25, 0.09375, 0.25, 0.09375, 0.1875, 0.125, 0.625, 0.125, 0.6875, 0.09375, 0.6875, 0.09375, 0.625, 0.125, 0.125, 0.125, 0.1875, 0.09375, 0.1875, 0.09375, 0.125, 0.125, 0.5625, 0.125, 0.625, 0.09375, 0.625, 0.09375, 0.5625, 0.125, 0.0625, 0.125, 0.125, 0.09375, 0.125, 0.09375, 0.0625, 0.09375, 0.25, 0.09375, 0.3125, 0.0625, 0.3125, 0.0625, 0.25, 0.09375, 0.6875, 0.09375, 0.75, 0.0625, 0.75, 0.0625, 0.6875, 0.09375, 0.1875, 0.09375, 0.25, 0.0625, 0.25, 0.0625, 0.1875, 0.09375, 0.625, 0.09375, 0.6875, 0.0625, 0.6875, 0.0625, 0.625, 0.09375, 0.125, 0.09375, 0.1875, 0.0625, 0.1875, 0.0625, 0.125, 0.09375, 0.5625, 0.09375, 0.625, 0.0625, 0.625, 0.0625, 0.5625, 0.09375, 0.0625, 0.09375, 0.125, 0.0625, 0.125, 0.0625, 0.0625, 0.09375, 0.5, 0.09375, 0.5625, 0.0625, 0.5625, 0.0625, 0.5, 0.09375, 0.9375, 0.07812, 1.0, 0.0625, 0.9375, 0.07812, 0.0, 0.09375, 0.0625, 0.0625, 0.0625, 0.09375, 0.4375, 0.09375, 0.5, 0.0625, 0.5, 0.0625, 0.4375, 0.09375, 0.875, 0.09375, 0.9375, 0.0625, 0.9375, 0.0625, 0.875, 0.09375, 0.375, 0.09375, 0.4375, 0.0625, 0.4375, 0.0625, 0.375, 0.09375, 0.8125, 0.09375, 0.875, 0.0625, 0.875, 0.0625, 0.8125, 0.09375, 0.3125, 0.09375, 0.375, 0.0625, 0.375, 0.0625, 0.3125, 0.09375, 0.75, 0.09375, 0.8125, 0.0625, 0.8125, 0.0625, 0.75, 0.04687, 0.0, 0.0625, 0.0625, 0.03125, 0.0625, 0.0625, 0.4375, 0.0625, 0.5, 0.03125, 0.5, 0.03125, 0.4375, 0.0625, 0.875, 0.0625, 0.9375, 0.03125, 0.9375, 0.03125, 0.875, 0.0625, 0.375, 0.0625, 0.4375, 0.03125, 0.4375, 0.03125, 0.375, 0.0625, 0.8125, 0.0625, 0.875, 0.03125, 0.875, 0.03125, 0.8125, 0.0625, 0.3125, 0.0625, 0.375, 0.03125, 0.375, 0.03125, 0.3125, 0.0625, 0.75, 0.0625, 0.8125, 0.03125, 0.8125, 0.03125, 0.75, 0.0625, 0.25, 0.0625, 0.3125, 0.03125, 0.3125, 0.03125, 0.25, 0.0625, 0.6875, 0.0625, 0.75, 0.03125, 0.75, 0.03125, 0.6875, 0.0625, 0.1875, 0.0625, 0.25, 0.03125, 0.25, 0.03125, 0.1875, 0.0625, 0.625, 0.0625, 0.6875, 0.03125, 0.6875, 0.03125, 0.625, 0.0625, 0.125, 0.0625, 0.1875, 0.03125, 0.1875, 0.03125, 0.125, 0.0625, 0.5625, 0.0625, 0.625, 0.03125, 0.625, 0.03125, 0.5625, 0.0625, 0.0625, 0.0625, 0.125, 0.03125, 0.125, 0.03125, 0.0625, 0.0625, 0.5, 0.0625, 0.5625, 0.03125, 0.5625, 0.03125, 0.5, 0.0625, 0.9375, 0.04687, 1.0, 0.03125, 0.9375, 0.03125, 0.1875, 0.03125, 0.25, 0.0, 0.25, 0.0, 0.1875, 0.03125, 0.625, 0.03125, 0.6875, 0.0, 0.6875, 0.0, 0.625, 0.03125, 0.125, 0.03125, 0.1875, 0.0, 0.1875, 0.0, 0.125, 0.03125, 0.5625, 0.03125, 0.625, 0.0, 0.625, 0.0, 0.5625, 0.03125, 0.0625, 0.03125, 0.125, 0.0, 0.125, 0.0, 0.0625, 0.03125, 0.5, 0.03125, 0.5625, 0.0, 0.5625, 0.0, 0.5, 0.03125, 0.9375, 0.01562, 1.0, 0.0, 0.9375, 0.01562, 0.0, 0.03125, 0.0625, 0.0, 0.0625, 0.03125, 0.4375, 0.03125, 0.5, 0.0, 0.5, 0.0, 0.4375, 0.03125, 0.875, 0.03125, 0.9375, 0.0, 0.9375, 0.0, 0.875, 0.03125, 0.375, 0.03125, 0.4375, 0.0, 0.4375, 0.0, 0.375, 0.03125, 0.8125, 0.03125, 0.875, 0.0, 0.875, 0.0, 0.8125, 0.03125, 0.3125, 0.03125, 0.375, 0.0, 0.375, 0.0, 0.3125, 0.03125, 0.75, 0.03125, 0.8125, 0.0, 0.8125, 0.0, 0.75, 0.03125, 0.25, 0.03125, 0.3125, 0.0, 0.3125, 0.0, 0.25, 0.03125, 0.6875, 0.03125, 0.75, 0.0, 0.75, 0.0, 0.6875, 1.0, 0.875, 1.0, 0.9375, 0.9688, 0.9375, 0.9687, 0.875, 1.0, 0.375, 1.0, 0.4375, 0.9687, 0.4375, 0.9688, 0.375, 1.0, 0.8125, 1.0, 0.875, 0.9687, 0.875, 0.9687, 0.8125, 1.0, 0.3125, 1.0, 0.375, 0.9688, 0.375, 0.9687, 0.3125, 1.0, 0.75, 1.0, 0.8125, 0.9687, 0.8125, 0.9688, 0.75, 1.0, 0.25, 1.0, 0.3125, 0.9687, 0.3125, 0.9688, 0.25, 1.0, 0.6875, 1.0, 0.75, 0.9688, 0.75, 0.9687, 0.6875, 1.0, 0.1875, 1.0, 0.25, 0.9688, 0.25, 0.9687, 0.1875, 1.0, 0.625, 1.0, 0.6875, 0.9687, 0.6875, 0.9688, 0.625, 1.0, 0.125, 1.0, 0.1875, 0.9687, 0.1875, 0.9687, 0.125, 1.0, 0.5625, 1.0, 0.625, 0.9688, 0.625, 0.9687, 0.5625, 1.0, 0.0625, 1.0, 0.125, 0.9687, 0.125, 0.9688, 0.0625, 1.0, 0.5, 1.0, 0.5625, 0.9687, 0.5625, 0.9687, 0.5, 1.0, 0.9375, 0.9844, 1.0, 0.9688, 0.9375, 0.9844, 0.0, 1.0, 0.0625, 0.9688, 0.0625, 1.0, 0.4375, 1.0, 0.5, 0.9687, 0.5, 0.9687, 0.4375, 0.9688, 0.625, 0.9687, 0.6875, 0.9375, 0.6875, 0.9375, 0.625, 0.9687, 0.125, 0.9687, 0.1875, 0.9375, 0.1875, 0.9375, 0.125, 0.9687, 0.5625, 0.9688, 0.625, 0.9375, 0.625, 0.9375, 0.5625, 0.9688, 0.0625, 0.9687, 0.125, 0.9375, 0.125, 0.9375, 0.0625, 0.9687, 0.5, 0.9687, 0.5625, 0.9375, 0.5625, 0.9375, 0.5, 0.9688, 0.9375, 0.9531, 1.0, 0.9375, 0.9375, 0.9531, 0.0, 0.9688, 0.0625, 0.9375, 0.0625, 0.9687, 0.4375, 0.9687, 0.5, 0.9375, 0.5, 0.9375, 0.4375, 0.9687, 0.875, 0.9688, 0.9375, 0.9375, 0.9375, 0.9375, 0.875, 0.9688, 0.375, 0.9687, 0.4375, 0.9375, 0.4375, 0.9375, 0.375, 0.9687, 0.8125, 0.9687, 0.875, 0.9375, 0.875, 0.9375, 0.8125, 0.9687, 0.3125, 0.9688, 0.375, 0.9375, 0.375, 0.9375, 0.3125, 0.9688, 0.75, 0.9687, 0.8125, 0.9375, 0.8125, 0.9375, 0.75, 0.9688, 0.25, 0.9687, 0.3125, 0.9375, 0.3125, 0.9375, 0.25, 0.9687, 0.6875, 0.9688, 0.75, 0.9375, 0.75, 0.9375, 0.6875, 0.9687, 0.1875, 0.9688, 0.25, 0.9375, 0.25, 0.9375, 0.1875, 0.9375, 0.375, 0.9375, 0.4375, 0.9062, 0.4375, 0.9062, 0.375, 0.9375, 0.8125, 0.9375, 0.875, 0.9062, 0.875, 0.9062, 0.8125, 0.9375, 0.3125, 0.9375, 0.375, 0.9062, 0.375, 0.9062, 0.3125, 0.9375, 0.75, 0.9375, 0.8125, 0.9062, 0.8125, 0.9062, 0.75, 0.9375, 0.25, 0.9375, 0.3125, 0.9062, 0.3125, 0.9062, 0.25, 0.9375, 0.6875, 0.9375, 0.75, 0.9062, 0.75, 0.9062, 0.6875, 0.9375, 0.1875, 0.9375, 0.25, 0.9062, 0.25, 0.9062, 0.1875, 0.9375, 0.625, 0.9375, 0.6875, 0.9062, 0.6875, 0.9062, 0.625, 0.9375, 0.125, 0.9375, 0.1875, 0.9062, 0.1875, 0.9062, 0.125, 0.9375, 0.5625, 0.9375, 0.625, 0.9062, 0.625, 0.9062, 0.5625, 0.9375, 0.0625, 0.9375, 0.125, 0.9062, 0.125, 0.9062, 0.0625, 0.9375, 0.5, 0.9375, 0.5625, 0.9062, 0.5625, 0.9062, 0.5, 0.9375, 0.9375, 0.9219, 1.0, 0.9062, 0.9375, 0.9219, 0.0, 0.9375, 0.0625, 0.9062, 0.0625, 0.9375, 0.4375, 0.9375, 0.5, 0.9062, 0.5, 0.9062, 0.4375, 0.9375, 0.875, 0.9375, 0.9375, 0.9062, 0.9375, 0.9062, 0.875, 0.9062, 0.125, 0.9062, 0.1875, 0.875, 0.1875, 0.875, 0.125, 0.9062, 0.5625, 0.9062, 0.625, 0.875, 0.625, 0.875, 0.5625, 0.9062, 0.0625, 0.9062, 0.125, 0.875, 0.125, 0.875, 0.0625, 0.9062, 0.5, 0.9062, 0.5625, 0.875, 0.5625, 0.875, 0.5, 0.9062, 0.9375, 0.8906, 1.0, 0.875, 0.9375, 0.8906, 0.0, 0.9062, 0.0625, 0.875, 0.0625, 0.9062, 0.4375, 0.9062, 0.5, 0.875, 0.5, 0.875, 0.4375, 0.9062, 0.875, 0.9062, 0.9375, 0.875, 0.9375, 0.875, 0.875, 0.9062, 0.375, 0.9062, 0.4375, 0.875, 0.4375, 0.875, 0.375, 0.9062, 0.8125, 0.9062, 0.875, 0.875, 0.875, 0.875, 0.8125, 0.9062, 0.3125, 0.9062, 0.375, 0.875, 0.375, 0.875, 0.3125, 0.9062, 0.75, 0.9062, 0.8125, 0.875, 0.8125, 0.875, 0.75, 0.9062, 0.25, 0.9062, 0.3125, 0.875, 0.3125, 0.875, 0.25, 0.9062, 0.6875, 0.9062, 0.75, 0.875, 0.75, 0.875, 0.6875, 0.9062, 0.1875, 0.9062, 0.25, 0.875, 0.25, 0.875, 0.1875, 0.9062, 0.625, 0.9062, 0.6875, 0.875, 0.6875, 0.875, 0.625, 0.875, 0.8125, 0.875, 0.875, 0.8438, 0.875, 0.8437, 0.8125, 0.875, 0.3125, 0.875, 0.375, 0.8438, 0.375, 0.8437, 0.3125, 0.875, 0.75, 0.875, 0.8125, 0.8437, 0.8125, 0.8438, 0.75, 0.875, 0.25, 0.875, 0.3125, 0.8437, 0.3125, 0.8438, 0.25, 0.875, 0.6875, 0.875, 0.75, 0.8438, 0.75, 0.8437, 0.6875, 0.875, 0.1875, 0.875, 0.25, 0.8438, 0.25, 0.8437, 0.1875, 0.875, 0.625, 0.875, 0.6875, 0.8437, 0.6875, 0.8438, 0.625, 0.875, 0.125, 0.875, 0.1875, 0.8437, 0.1875, 0.8438, 0.125, 0.875, 0.5625, 0.875, 0.625, 0.8438, 0.625, 0.8437, 0.5625, 0.875, 0.0625, 0.875, 0.125, 0.8438, 0.125, 0.8438, 0.0625, 0.875, 0.5, 0.875, 0.5625, 0.8437, 0.5625, 0.8437, 0.5, 0.875, 0.9375, 0.8594, 1.0, 0.8438, 0.9375, 0.8594, 0.0, 0.875, 0.0625, 0.8438, 0.0625, 0.875, 0.4375, 0.875, 0.5, 0.8437, 0.5, 0.8437, 0.4375, 0.875, 0.875, 0.875, 0.9375, 0.8438, 0.9375, 0.8438, 0.875, 0.875, 0.375, 0.875, 0.4375, 0.8437, 0.4375, 0.8438, 0.375, 0.8437, 0.5625, 0.8438, 0.625, 0.8125, 0.625, 0.8125, 0.5625, 0.8438, 0.0625, 0.8438, 0.125, 0.8125, 0.125, 0.8125, 0.0625, 0.8437, 0.5, 0.8437, 0.5625, 0.8125, 0.5625, 0.8125, 0.5, 0.8438, 0.9375, 0.8281, 1.0, 0.8125, 0.9375, 0.8281, 0.0, 0.8438, 0.0625, 0.8125, 0.0625, 0.8437, 0.4375, 0.8437, 0.5, 0.8125, 0.5, 0.8125, 0.4375, 0.8438, 0.875, 0.8438, 0.9375, 0.8125, 0.9375, 0.8125, 0.875, 0.8438, 0.375, 0.8437, 0.4375, 0.8125, 0.4375, 0.8125, 0.375, 0.8437, 0.8125, 0.8438, 0.875, 0.8125, 0.875, 0.8125, 0.8125, 0.8437, 0.3125, 0.8438, 0.375, 0.8125, 0.375, 0.8125, 0.3125, 0.8438, 0.75, 0.8437, 0.8125, 0.8125, 0.8125, 0.8125, 0.75, 0.8438, 0.25, 0.8437, 0.3125, 0.8125, 0.3125, 0.8125, 0.25, 0.8437, 0.6875, 0.8438, 0.75, 0.8125, 0.75, 0.8125, 0.6875, 0.8437, 0.1875, 0.8438, 0.25, 0.8125, 0.25, 0.8125, 0.1875, 0.8438, 0.625, 0.8437, 0.6875, 0.8125, 0.6875, 0.8125, 0.625, 0.8438, 0.125, 0.8437, 0.1875, 0.8125, 0.1875, 0.8125, 0.125, 0.8125, 0.3125, 0.8125, 0.375, 0.7812, 0.375, 0.7812, 0.3125, 0.8125, 0.75, 0.8125, 0.8125, 0.7812, 0.8125, 0.7812, 0.75, 0.8125, 0.25, 0.8125, 0.3125, 0.7812, 0.3125, 0.7812, 0.25, 0.8125, 0.6875, 0.8125, 0.75, 0.7812, 0.75, 0.7812, 0.6875, 0.8125, 0.1875, 0.8125, 0.25, 0.7812, 0.25, 0.7812, 0.1875, 0.8125, 0.625, 0.8125, 0.6875, 0.7812, 0.6875, 0.7812, 0.625, 0.8125, 0.125, 0.8125, 0.1875, 0.7812, 0.1875, 0.7812, 0.125, 0.8125, 0.5625, 0.8125, 0.625, 0.7812, 0.625, 0.7812, 0.5625, 0.8125, 0.0625, 0.8125, 0.125, 0.7812, 0.125, 0.7812, 0.0625, 0.8125, 0.5, 0.8125, 0.5625, 0.7812, 0.5625, 0.7812, 0.5, 0.8125, 0.9375, 0.7969, 1.0, 0.7812, 0.9375, 0.7969, 0.0, 0.8125, 0.0625, 0.7812, 0.0625, 0.8125, 0.4375, 0.8125, 0.5, 0.7812, 0.5, 0.7812, 0.4375, 0.8125, 0.875, 0.8125, 0.9375, 0.7812, 0.9375, 0.7812, 0.875, 0.8125, 0.375, 0.8125, 0.4375, 0.7812, 0.4375, 0.7812, 0.375, 0.8125, 0.8125, 0.8125, 0.875, 0.7812, 0.875, 0.7812, 0.8125, 0.7812, 0.0625, 0.7812, 0.125, 0.75, 0.125, 0.75, 0.0625, 0.7812, 0.5, 0.7812, 0.5625, 0.75, 0.5625, 0.75, 0.5, 0.7812, 0.9375, 0.7656, 1.0, 0.75, 0.9375, 0.7656, 0.0, 0.7812, 0.0625, 0.75, 0.0625, 0.7812, 0.4375, 0.7812, 0.5, 0.75, 0.5, 0.75, 0.4375, 0.7812, 0.875, 0.7812, 0.9375, 0.75, 0.9375, 0.75, 0.875, 0.7812, 0.375, 0.7812, 0.4375, 0.75, 0.4375, 0.75, 0.375, 0.7812, 0.8125, 0.7812, 0.875, 0.75, 0.875, 0.75, 0.8125, 0.7812, 0.3125, 0.7812, 0.375, 0.75, 0.375, 0.75, 0.3125, 0.7812, 0.75, 0.7812, 0.8125, 0.75, 0.8125, 0.75, 0.75, 0.7812, 0.25, 0.7812, 0.3125, 0.75, 0.3125, 0.75, 0.25, 0.7812, 0.6875, 0.7812, 0.75, 0.75, 0.75, 0.75, 0.6875, 0.7812, 0.1875, 0.7812, 0.25, 0.75, 0.25, 0.75, 0.1875, 0.7812, 0.625, 0.7812, 0.6875, 0.75, 0.6875, 0.75, 0.625, 0.7812, 0.125, 0.7812, 0.1875, 0.75, 0.1875, 0.75, 0.125, 0.7812, 0.5625, 0.7812, 0.625, 0.75, 0.625, 0.75, 0.5625, 0.3438, 0.3125, 0.3438, 0.3725, 0.3433, 0.375, 0.3125, 0.375, 0.3125, 0.3125, 0.375, 0.25, 0.375, 0.258, 0.356, 0.3125, 0.3438, 0.3125, 0.3438, 0.25, 0.4062, 0.1875, 0.4062, 0.2119, 0.379, 0.25, 0.375, 0.25, 0.375, 0.1875, 0.4375, 0.125, 0.4375, 0.1867, 0.4362, 0.1875, 0.4062, 0.1875, 0.4062, 0.125, 0.4688, 0.125, 0.4688, 0.1751, 0.4375, 0.1867, 0.4375, 0.125, 0.5, 0.125, 0.5, 0.1715, 0.4688, 0.1751, 0.4688, 0.125, 0.5312, 0.125, 0.5312, 0.1751, 0.5, 0.1715, 0.5, 0.125, 0.5938, 0.125, 0.5938, 0.1875, 0.5638, 0.1875, 0.5625, 0.1867, 0.5625, 0.125, 0.5625, 0.125, 0.5625, 0.1867, 0.5312, 0.1751, 0.5312, 0.125, 0.5938, 0.8125, 0.5938, 0.875, 0.5625, 0.875, 0.5625, 0.8133, 0.5638, 0.8125, 0.625, 0.1875, 0.625, 0.25, 0.621, 0.25, 0.5938, 0.2119, 0.5938, 0.1875, 0.5938, 0.1875, 0.5938, 0.2119, 0.5638, 0.1875, 0.625, 0.75, 0.625, 0.8125, 0.5938, 0.8125, 0.5938, 0.7881, 0.621, 0.75, 0.6562, 0.25, 0.6562, 0.3125, 0.644, 0.3125, 0.625, 0.258, 0.625, 0.25, 0.625, 0.25, 0.625, 0.258, 0.621, 0.25, 0.6562, 0.6875, 0.6562, 0.75, 0.625, 0.75, 0.625, 0.742, 0.644, 0.6875, 0.6875, 0.5, 0.6875, 0.5625, 0.6625, 0.5625, 0.6643, 0.5, 0.6875, 0.5625, 0.6875, 0.625, 0.6567, 0.625, 0.6625, 0.5625, 0.6875, 0.4375, 0.6875, 0.5, 0.6643, 0.5, 0.6625, 0.4375, 0.6875, 0.375, 0.6875, 0.4375, 0.6625, 0.4375, 0.6567, 0.375, 0.6875, 0.3125, 0.6875, 0.375, 0.6567, 0.375, 0.6562, 0.3725, 0.6562, 0.3125, 0.6562, 0.3125, 0.6562, 0.3725, 0.644, 0.3125, 0.6875, 0.625, 0.6875, 0.6875, 0.6562, 0.6875, 0.6562, 0.6275, 0.6567, 0.625])
me_sphere.update()
me_cylinder = bpy.data.meshes.new('Cylinder')
me_cylinder.from_pydata([(4.243, 1.239, 1.239), (2.528, 1.239, 1.239), (4.243, 1.215, 1.481), (2.528, 1.215, 1.481), (4.243, 1.145, 1.713), (2.528, 1.145, 1.713), (4.243, 1.03, 1.927), (2.528, 1.03, 1.927), (4.243, 0.8761, 2.115), (2.528, 0.8761, 2.115), (4.243, 0.6884, 2.269), (2.528, 0.6884, 2.269), (4.243, 0.4741, 2.384), (2.528, 0.4741, 2.384), (4.243, 0.2417, 2.454), (2.528, 0.2417, 2.454), (4.243, 0.0, 2.478), (2.528, 0.0, 2.478), (4.243, -0.2417, 2.454), (2.528, -0.2417, 2.454), (4.243, -0.4741, 2.384), (2.528, -0.4741, 2.384), (4.243, -0.6884, 2.269), (2.528, -0.6884, 2.269), (4.243, -0.8761, 2.115), (2.528, -0.8761, 2.115), (4.243, -1.03, 1.927), (2.528, -1.03, 1.927), (4.243, -1.145, 1.713), (2.528, -1.145, 1.713), (4.243, -1.215, 1.481), (2.528, -1.215, 1.481), (4.243, -1.239, 1.239), (2.528, -1.239, 1.239), (4.243, -1.215, 0.9973), (2.528, -1.215, 0.9973), (4.243, -1.145, 0.7649), (2.528, -1.145, 0.7649), (4.243, -1.03, 0.5506), (2.528, -1.03, 0.5506), (4.243, -0.8761, 0.3629), (2.528, -0.8761, 0.3629), (4.243, -0.6884, 0.2088), (2.528, -0.6884, 0.2088), (4.243, -0.4741, 0.09431), (2.528, -0.4741, 0.09431), (4.243, -0.2417, 0.02381), (2.528, -0.2417, 0.02381), (4.243, 0.0, 0.0), (2.528, 0.0, 0.0), (4.243, 0.2417, 0.02381), (2.528, 0.2417, 0.02381), (4.243, 0.4741, 0.09431), (2.528, 0.4741, 0.09431), (4.243, 0.6884, 0.2088), (2.528, 0.6884, 0.2088), (4.243, 0.8761, 0.3629), (2.528, 0.8761, 0.3629), (4.243, 1.03, 0.5506), (2.528, 1.03, 0.5506), (4.243, 1.145, 0.7649), (2.528, 1.145, 0.7649), (4.243, 1.215, 0.9973), (2.528, 1.215, 0.9973)], [], [(0, 1, 3, 2), (2, 3, 5, 4), (4, 5, 7, 6), (6, 7, 9, 8), (8, 9, 11, 10), (10, 11, 13, 12), (12, 13, 15, 14), (14, 15, 17, 16), (16, 17, 19, 18), (18, 19, 21, 20), (20, 21, 23, 22), (22, 23, 25, 24), (24, 25, 27, 26), (26, 27, 29, 28), (28, 29, 31, 30), (30, 31, 33, 32), (32, 33, 35, 34), (34, 35, 37, 36), (36, 37, 39, 38), (38, 39, 41, 40), (40, 41, 43, 42), (42, 43, 45, 44), (44, 45, 47, 46), (46, 47, 49, 48), (48, 49, 51, 50), (50, 51, 53, 52), (52, 53, 55, 54), (54, 55, 57, 56), (56, 57, 59, 58), (58, 59, 61, 60), (3, 1, 63, 61, 59, 57, 55, 53, 51, 49, 47, 45, 43, 41, 39, 37, 35, 33, 31, 29, 27, 25, 23, 21, 19, 17, 15, 13, 11, 9, 7, 5), (60, 61, 63, 62), (62, 63, 1, 0), (0, 2, 4, 6, 8, 10, 12, 14, 16, 18, 20, 22, 24, 26, 28, 30, 32, 34, 36, 38, 40, 42, 44, 46, 48, 50, 52, 54, 56, 58, 60, 62)])
_uv = me_cylinder.uv_layers.new(name='UVMap')
_uv.uv.foreach_set('vector', [1.0, 0.5, 1.0, 1.0, 0.9688, 1.0, 0.9688, 0.5, 0.9688, 0.5, 0.9688, 1.0, 0.9375, 1.0, 0.9375, 0.5, 0.9375, 0.5, 0.9375, 1.0, 0.9062, 1.0, 0.9062, 0.5, 0.9062, 0.5, 0.9062, 1.0, 0.875, 1.0, 0.875, 0.5, 0.875, 0.5, 0.875, 1.0, 0.8438, 1.0, 0.8438, 0.5, 0.8438, 0.5, 0.8438, 1.0, 0.8125, 1.0, 0.8125, 0.5, 0.8125, 0.5, 0.8125, 1.0, 0.7812, 1.0, 0.7812, 0.5, 0.7812, 0.5, 0.7812, 1.0, 0.75, 1.0, 0.75, 0.5, 0.75, 0.5, 0.75, 1.0, 0.7188, 1.0, 0.7188, 0.5, 0.7188, 0.5, 0.7188, 1.0, 0.6875, 1.0, 0.6875, 0.5, 0.6875, 0.5, 0.6875, 1.0, 0.6562, 1.0, 0.6562, 0.5, 0.6562, 0.5, 0.6562, 1.0, 0.625, 1.0, 0.625, 0.5, 0.625, 0.5, 0.625, 1.0, 0.5938, 1.0, 0.5938, 0.5, 0.5938, 0.5, 0.5938, 1.0, 0.5625, 1.0, 0.5625, 0.5, 0.5625, 0.5, 0.5625, 1.0, 0.5312, 1.0, 0.5312, 0.5, 0.5312, 0.5, 0.5312, 1.0, 0.5, 1.0, 0.5, 0.5, 0.5, 0.5, 0.5, 1.0, 0.4688, 1.0, 0.4688, 0.5, 0.4688, 0.5, 0.4688, 1.0, 0.4375, 1.0, 0.4375, 0.5, 0.4375, 0.5, 0.4375, 1.0, 0.4062, 1.0, 0.4062, 0.5, 0.4062, 0.5, 0.4062, 1.0, 0.375, 1.0, 0.375, 0.5, 0.375, 0.5, 0.375, 1.0, 0.3438, 1.0, 0.3438, 0.5, 0.3438, 0.5, 0.3438, 1.0, 0.3125, 1.0, 0.3125, 0.5, 0.3125, 0.5, 0.3125, 1.0, 0.2812, 1.0, 0.2812, 0.5, 0.2812, 0.5, 0.2812, 1.0, 0.25, 1.0, 0.25, 0.5, 0.25, 0.5, 0.25, 1.0, 0.2188, 1.0, 0.2188, 0.5, 0.2188, 0.5, 0.2188, 1.0, 0.1875, 1.0, 0.1875, 0.5, 0.1875, 0.5, 0.1875, 1.0, 0.1562, 1.0, 0.1562, 0.5, 0.1562, 0.5, 0.1562, 1.0, 0.125, 1.0, 0.125, 0.5, 0.125, 0.5, 0.125, 1.0, 0.09375, 1.0, 0.09375, 0.5, 0.09375, 0.5, 0.09375, 1.0, 0.0625, 1.0, 0.0625, 0.5, 0.2968, 0.4854, 0.25, 0.49, 0.2032, 0.4854, 0.1582, 0.4717, 0.1167, 0.4496, 0.08029, 0.4197, 0.05045, 0.3833, 0.02827, 0.3418, 0.01461, 0.2968, 0.01, 0.25, 0.01461, 0.2032, 0.02827, 0.1582, 0.05045, 0.1167, 0.08029, 0.08029, 0.1167, 0.05045, 0.1582, 0.02827, 0.2032, 0.01461, 0.25, 0.01, 0.2968, 0.01461, 0.3418, 0.02827, 0.3833, 0.05045, 0.4197, 0.08029, 0.4496, 0.1167, 0.4717, 0.1582, 0.4854, 0.2032, 0.49, 0.25, 0.4854, 0.2968, 0.4717, 0.3418, 0.4496, 0.3833, 0.4197, 0.4197, 0.3833, 0.4496, 0.3418, 0.4717, 0.0625, 0.5, 0.0625, 1.0, 0.03125, 1.0, 0.03125, 0.5, 0.03125, 0.5, 0.03125, 1.0, 0.0, 1.0, 0.0, 0.5, 0.75, 0.49, 0.7968, 0.4854, 0.8418, 0.4717, 0.8833, 0.4496, 0.9197, 0.4197, 0.9496, 0.3833, 0.9717, 0.3418, 0.9854, 0.2968, 0.99, 0.25, 0.9854, 0.2032, 0.9717, 0.1582, 0.9496, 0.1167, 0.9197, 0.08029, 0.8833, 0.05045, 0.8418, 0.02827, 0.7968, 0.01461, 0.75, 0.01, 0.7032, 0.01461, 0.6582, 0.02827, 0.6167, 0.05045, 0.5803, 0.08029, 0.5504, 0.1167, 0.5283, 0.1582, 0.5146, 0.2032, 0.51, 0.25, 0.5146, 0.2968, 0.5283, 0.3418, 0.5504, 0.3833, 0.5803, 0.4197, 0.6167, 0.4496, 0.6582, 0.4717, 0.7032, 0.4854])
me_cylinder.update()

# ---- objects
ob_empty = bpy.data.objects.new('Empty', None)
ob_hull = bpy.data.objects.new('Hull', me_sphere)
ob_engine = bpy.data.objects.new('Engine', me_cylinder)
ob_point = bpy.data.objects.new('Point', light_point)
ob_point_001 = bpy.data.objects.new('Point.001', light_point_001)
ob_camera = bpy.data.objects.new('Camera', cam_camera_001)
ob_camera_001 = bpy.data.objects.new('Camera.001', cam_camera_002)

# ---- transforms, parenting, visibility, modifiers, constraints
ob_empty.location = (0.0, 0.0, 0.0)
ob_empty.rotation_euler = (2.094, 0.0, 0.0)
ob_hull.location = (0.0, 0.0, 0.0)
ob_engine.location = (0.0, 0.0, 0.0)
_m = ob_engine.modifiers.new('Array', 'ARRAY')
_m.count = 3
_m.use_relative_offset = False
_m.use_object_offset = True
_m.offset_object = ob_empty
ob_point.location = (-20.0, -20.0, 20.0)
ob_point_001.location = (20.0, -20.0, 20.0)
ob_camera.location = (-0.351, 0.0, 20.0)
ob_camera_001.location = (-0.351, -20.0, 0.0)
ob_camera_001.rotation_euler = (1.571, 0.0, 0.0)

# ---- collection membership
col_collection.objects.link(ob_empty)
col_collection.objects.link(ob_hull)
col_collection.objects.link(ob_engine)
col_collection.objects.link(ob_point)
col_collection.objects.link(ob_point_001)
col_collection.objects.link(ob_camera)
col_collection.objects.link(ob_camera_001)

# ---- scene / render settings (as saved in the file)
scene.camera = ob_camera_001
scene.frame_start = 1; scene.frame_end = 250; scene.frame_set(1)
scene.render.engine = 'BLENDER_EEVEE_NEXT'
scene.render.film_transparent = True
bpy.context.view_layer.update()
